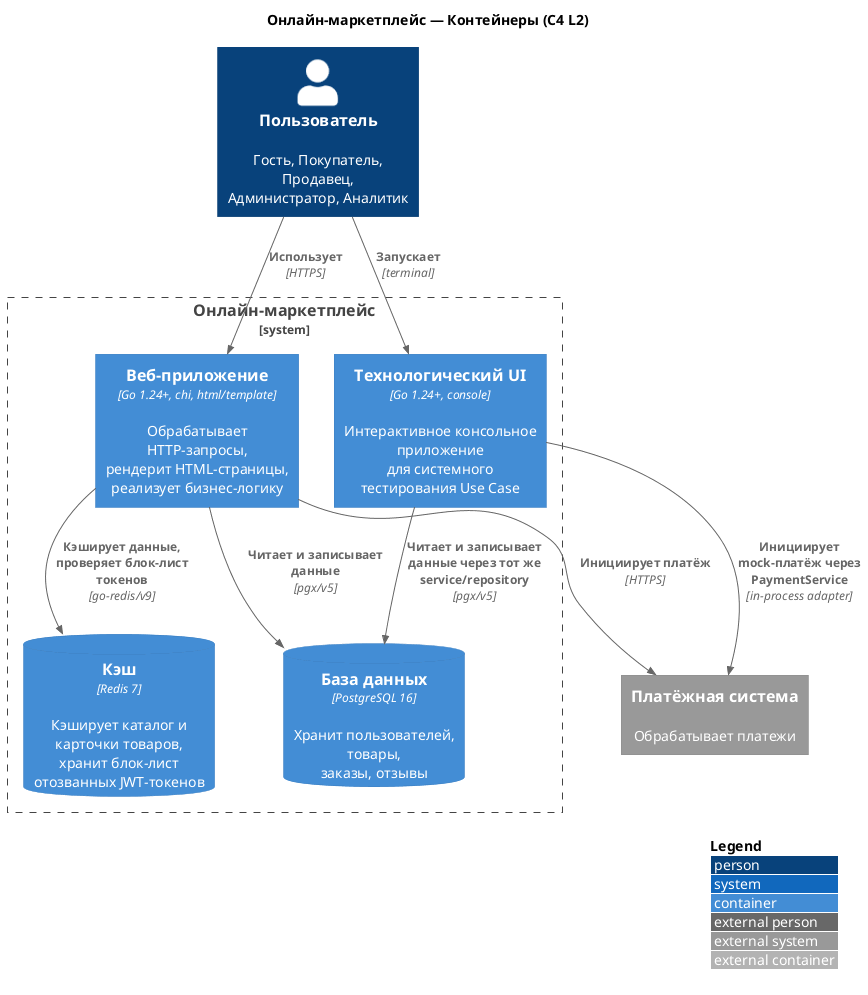

The diagram above was rendered by PlantUML. Its source (embedded in the PNG):
@startuml C4_L2
!include <C4/C4_Container>

title Онлайн-маркетплейс — Контейнеры (C4 L2)

Person(user, "Пользователь", "Гость, Покупатель, Продавец,\nАдминистратор, Аналитик")

System_Ext(bank, "Платёжная система", "Обрабатывает платежи")

System_Boundary(marketplace, "Онлайн-маркетплейс") {
    Container(webapp, "Веб-приложение", "Go 1.24+, chi, html/template", "Обрабатывает HTTP-запросы,\nрендерит HTML-страницы,\nреализует бизнес-логику")
    Container(techui, "Технологический UI", "Go 1.24+, console", "Интерактивное консольное приложение\nдля системного тестирования Use Case")
    ContainerDb(postgres, "База данных", "PostgreSQL 16", "Хранит пользователей, товары,\nзаказы, отзывы")
    ContainerDb(redis, "Кэш", "Redis 7", "Кэширует каталог и карточки товаров,\nхранит блок-лист отозванных JWT-токенов")
}

Rel(user, webapp, "Использует", "HTTPS")
Rel(user, techui, "Запускает", "terminal")
Rel(webapp, postgres, "Читает и записывает данные", "pgx/v5")
Rel(webapp, redis, "Кэширует данные, проверяет блок-лист токенов", "go-redis/v9")
Rel(webapp, bank, "Инициирует платёж", "HTTPS")
Rel(techui, postgres, "Читает и записывает данные через тот же service/repository", "pgx/v5")
Rel(techui, bank, "Инициирует mock-платёж через PaymentService", "in-process adapter")

LAYOUT_WITH_LEGEND()

@enduml